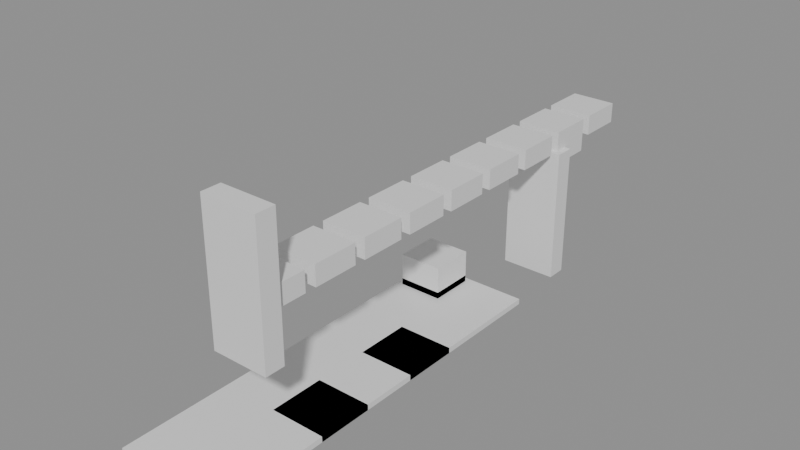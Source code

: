 # Source: building_lego.blend  (saved by Blender 5.0.119; exported with 4.5.12 LTS)
import bpy
from mathutils import Matrix  # noqa: F401  (used for matrix-valued properties, if any)

bpy.ops.wm.read_factory_settings(use_empty=True)
scene = bpy.context.scene
scene.name = 'Scene'

# ---- collections
col_01_paredes_externas = bpy.data.collections.new('01_Paredes_Externas'); scene.collection.children.link(col_01_paredes_externas)
col_03_pisos_escadas = bpy.data.collections.new('03_Pisos_Escadas'); scene.collection.children.link(col_03_pisos_escadas)
col_04_moveis_decoracoes = bpy.data.collections.new('04_Moveis_Decoracoes'); scene.collection.children.link(col_04_moveis_decoracoes)

# ---- materials (node trees are filled in below, after node groups)
mat_mat_parede_externa = bpy.data.materials.new('Mat_Parede_Externa')
mat_mat_pisos = bpy.data.materials.new('Mat_Pisos')
mat_mat_moveis = bpy.data.materials.new('Mat_Moveis')

# ---- material node trees
mat_mat_parede_externa.use_nodes = True; mat_mat_parede_externa.node_tree.nodes.clear()
_N = mat_mat_parede_externa.node_tree.nodes; _L = mat_mat_parede_externa.node_tree.links
n0 = _N.new('ShaderNodeBsdfPrincipled'); n0.name = 'BSDF - Pré-fundamentado'; n0.location = (-200, 100)
n1 = _N.new('ShaderNodeOutputMaterial'); n1.name = 'Saída de material'; n1.location = (200, 100)
_L.new(n0.outputs[0], n1.inputs[0])
n1.is_active_output = True
mat_mat_pisos.use_nodes = True; mat_mat_pisos.node_tree.nodes.clear()
_N = mat_mat_pisos.node_tree.nodes; _L = mat_mat_pisos.node_tree.links
n0 = _N.new('ShaderNodeBsdfPrincipled'); n0.name = 'BSDF - Pré-fundamentado'; n0.location = (-200, 100)
n1 = _N.new('ShaderNodeOutputMaterial'); n1.name = 'Saída de material'; n1.location = (200, 100)
_L.new(n0.outputs[0], n1.inputs[0])
n1.is_active_output = True
mat_mat_moveis.use_nodes = True; mat_mat_moveis.node_tree.nodes.clear()
_N = mat_mat_moveis.node_tree.nodes; _L = mat_mat_moveis.node_tree.links
n0 = _N.new('ShaderNodeBsdfPrincipled'); n0.name = 'BSDF - Pré-fundamentado'; n0.location = (-200, 100)
n1 = _N.new('ShaderNodeOutputMaterial'); n1.name = 'Saída de material'; n1.location = (200, 100)
_L.new(n0.outputs[0], n1.inputs[0])
n1.is_active_output = True

# ---- meshes
me_bloco_wooden_post_5599_1376_z13 = bpy.data.meshes.new('Bloco_wooden_post_5599_1376_z13')
me_bloco_wooden_post_5599_1376_z13.from_pydata([(-0.5, -0.175, -1.2), (0.5, -0.175, -1.2), (0.5, 0.175, -1.2), (-0.5, 0.175, -1.2), (-0.5, -0.175, 1.2), (0.5, -0.175, 1.2), (0.5, 0.175, 1.2), (-0.5, 0.175, 1.2)], [], [(0, 1, 2, 3), (4, 7, 6, 5), (0, 4, 5, 1), (2, 6, 7, 3), (0, 3, 7, 4), (1, 5, 6, 2)])
me_bloco_wooden_post_5599_1376_z13.materials.append(mat_mat_parede_externa)
me_bloco_wooden_post_5599_1376_z13.update()
me_bloco_wooden_post_5599_1383_z0 = bpy.data.meshes.new('Bloco_wooden_post_5599_1383_z0')
me_bloco_wooden_post_5599_1383_z0.from_pydata([(-0.5, -0.175, -1.2), (0.5, -0.175, -1.2), (0.5, 0.175, -1.2), (-0.5, 0.175, -1.2), (-0.5, -0.175, 1.2), (0.5, -0.175, 1.2), (0.5, 0.175, 1.2), (-0.5, 0.175, 1.2)], [], [(0, 1, 2, 3), (4, 7, 6, 5), (0, 4, 5, 1), (2, 6, 7, 3), (0, 3, 7, 4), (1, 5, 6, 2)])
me_bloco_wooden_post_5599_1383_z0.materials.append(mat_mat_parede_externa)
me_bloco_wooden_post_5599_1383_z0.update()
me_piso_carpet_fringe_5598_1375_z0 = bpy.data.meshes.new('Piso_carpet_fringe_5598_1375_z0')
me_piso_carpet_fringe_5598_1375_z0.from_pydata([(-0.5, -0.5, -0.05), (0.5, -0.5, -0.05), (0.5, 0.5, -0.05), (-0.5, 0.5, -0.05), (-0.5, -0.5, 0.05), (0.5, -0.5, 0.05), (0.5, 0.5, 0.05), (-0.5, 0.5, 0.05)], [], [(0, 1, 2, 3), (4, 7, 6, 5), (0, 4, 5, 1), (2, 6, 7, 3), (0, 3, 7, 4), (1, 5, 6, 2)])
me_piso_carpet_fringe_5598_1375_z0.materials.append(mat_mat_pisos)
me_piso_carpet_fringe_5598_1375_z0.update()
me_piso__5599_1375_z0 = bpy.data.meshes.new('Piso__5599_1375_z0')
me_piso__5599_1375_z0.from_pydata([(-0.5, -0.5, -0.05), (0.5, -0.5, -0.05), (0.5, 0.5, -0.05), (-0.5, 0.5, -0.05), (-0.5, -0.5, 0.05), (0.5, -0.5, 0.05), (0.5, 0.5, 0.05), (-0.5, 0.5, 0.05)], [], [(0, 1, 2, 3), (4, 7, 6, 5), (0, 4, 5, 1), (2, 6, 7, 3), (0, 3, 7, 4), (1, 5, 6, 2)])
me_piso__5599_1375_z0.materials.append(mat_mat_pisos)
me_piso__5599_1375_z0.update()
me_piso__5598_1376_z0 = bpy.data.meshes.new('Piso__5598_1376_z0')
me_piso__5598_1376_z0.from_pydata([(-0.5, -0.5, -0.05), (0.5, -0.5, -0.05), (0.5, 0.5, -0.05), (-0.5, 0.5, -0.05), (-0.5, -0.5, 0.05), (0.5, -0.5, 0.05), (0.5, 0.5, 0.05), (-0.5, 0.5, 0.05)], [], [(0, 1, 2, 3), (4, 7, 6, 5), (0, 4, 5, 1), (2, 6, 7, 3), (0, 3, 7, 4), (1, 5, 6, 2)])
me_piso__5598_1376_z0.materials.append(mat_mat_pisos)
me_piso__5598_1376_z0.update()
me_piso_carpet_5599_1376_z0 = bpy.data.meshes.new('Piso_carpet_5599_1376_z0')
me_piso_carpet_5599_1376_z0.from_pydata([(-0.5, -0.5, -0.05), (0.5, -0.5, -0.05), (0.5, 0.5, -0.05), (-0.5, 0.5, -0.05), (-0.5, -0.5, 0.05), (0.5, -0.5, 0.05), (0.5, 0.5, 0.05), (-0.5, 0.5, 0.05)], [], [(0, 1, 2, 3), (4, 7, 6, 5), (0, 4, 5, 1), (2, 6, 7, 3), (0, 3, 7, 4), (1, 5, 6, 2)])
me_piso_carpet_5599_1376_z0.materials.append(mat_mat_pisos)
me_piso_carpet_5599_1376_z0.update()
me_piso__5598_1377_z0 = bpy.data.meshes.new('Piso__5598_1377_z0')
me_piso__5598_1377_z0.from_pydata([(-0.5, -0.5, -0.05), (0.5, -0.5, -0.05), (0.5, 0.5, -0.05), (-0.5, 0.5, -0.05), (-0.5, -0.5, 0.05), (0.5, -0.5, 0.05), (0.5, 0.5, 0.05), (-0.5, 0.5, 0.05)], [], [(0, 1, 2, 3), (4, 7, 6, 5), (0, 4, 5, 1), (2, 6, 7, 3), (0, 3, 7, 4), (1, 5, 6, 2)])
me_piso__5598_1377_z0.materials.append(mat_mat_pisos)
me_piso__5598_1377_z0.update()
me_piso_carpet_5599_1377_z0 = bpy.data.meshes.new('Piso_carpet_5599_1377_z0')
me_piso_carpet_5599_1377_z0.from_pydata([(-0.5, -0.5, -0.05), (0.5, -0.5, -0.05), (0.5, 0.5, -0.05), (-0.5, 0.5, -0.05), (-0.5, -0.5, 0.05), (0.5, -0.5, 0.05), (0.5, 0.5, 0.05), (-0.5, 0.5, 0.05)], [], [(0, 1, 2, 3), (4, 7, 6, 5), (0, 4, 5, 1), (2, 6, 7, 3), (0, 3, 7, 4), (1, 5, 6, 2)])
me_piso_carpet_5599_1377_z0.materials.append(mat_mat_pisos)
me_piso_carpet_5599_1377_z0.update()
me_piso_carpet_5599_1377_z0_001 = bpy.data.meshes.new('Piso_carpet_5599_1377_z0.001')
me_piso_carpet_5599_1377_z0_001.from_pydata([(-0.5, -0.5, -0.05), (0.5, -0.5, -0.05), (0.5, 0.5, -0.05), (-0.5, 0.5, -0.05), (-0.5, -0.5, 0.05), (0.5, -0.5, 0.05), (0.5, 0.5, 0.05), (-0.5, 0.5, 0.05)], [], [(0, 1, 2, 3), (4, 7, 6, 5), (0, 4, 5, 1), (2, 6, 7, 3), (0, 3, 7, 4), (1, 5, 6, 2)])
me_piso_carpet_5599_1377_z0_001.materials.append(mat_mat_pisos)
me_piso_carpet_5599_1377_z0_001.update()
me_piso__5598_1378_z0 = bpy.data.meshes.new('Piso__5598_1378_z0')
me_piso__5598_1378_z0.from_pydata([(-0.5, -0.5, -0.05), (0.5, -0.5, -0.05), (0.5, 0.5, -0.05), (-0.5, 0.5, -0.05), (-0.5, -0.5, 0.05), (0.5, -0.5, 0.05), (0.5, 0.5, 0.05), (-0.5, 0.5, 0.05)], [], [(0, 1, 2, 3), (4, 7, 6, 5), (0, 4, 5, 1), (2, 6, 7, 3), (0, 3, 7, 4), (1, 5, 6, 2)])
me_piso__5598_1378_z0.materials.append(mat_mat_pisos)
me_piso__5598_1378_z0.update()
me_piso_carpet_5599_1378_z0 = bpy.data.meshes.new('Piso_carpet_5599_1378_z0')
me_piso_carpet_5599_1378_z0.from_pydata([(-0.5, -0.5, -0.05), (0.5, -0.5, -0.05), (0.5, 0.5, -0.05), (-0.5, 0.5, -0.05), (-0.5, -0.5, 0.05), (0.5, -0.5, 0.05), (0.5, 0.5, 0.05), (-0.5, 0.5, 0.05)], [], [(0, 1, 2, 3), (4, 7, 6, 5), (0, 4, 5, 1), (2, 6, 7, 3), (0, 3, 7, 4), (1, 5, 6, 2)])
me_piso_carpet_5599_1378_z0.materials.append(mat_mat_pisos)
me_piso_carpet_5599_1378_z0.update()
me_piso__5598_1379_z0 = bpy.data.meshes.new('Piso__5598_1379_z0')
me_piso__5598_1379_z0.from_pydata([(-0.5, -0.5, -0.05), (0.5, -0.5, -0.05), (0.5, 0.5, -0.05), (-0.5, 0.5, -0.05), (-0.5, -0.5, 0.05), (0.5, -0.5, 0.05), (0.5, 0.5, 0.05), (-0.5, 0.5, 0.05)], [], [(0, 1, 2, 3), (4, 7, 6, 5), (0, 4, 5, 1), (2, 6, 7, 3), (0, 3, 7, 4), (1, 5, 6, 2)])
me_piso__5598_1379_z0.materials.append(mat_mat_pisos)
me_piso__5598_1379_z0.update()
me_piso_carpet_5599_1379_z0 = bpy.data.meshes.new('Piso_carpet_5599_1379_z0')
me_piso_carpet_5599_1379_z0.from_pydata([(-0.5, -0.5, -0.05), (0.5, -0.5, -0.05), (0.5, 0.5, -0.05), (-0.5, 0.5, -0.05), (-0.5, -0.5, 0.05), (0.5, -0.5, 0.05), (0.5, 0.5, 0.05), (-0.5, 0.5, 0.05)], [], [(0, 1, 2, 3), (4, 7, 6, 5), (0, 4, 5, 1), (2, 6, 7, 3), (0, 3, 7, 4), (1, 5, 6, 2)])
me_piso_carpet_5599_1379_z0.materials.append(mat_mat_pisos)
me_piso_carpet_5599_1379_z0.update()
me_piso_carpet_5599_1379_z0_001 = bpy.data.meshes.new('Piso_carpet_5599_1379_z0.001')
me_piso_carpet_5599_1379_z0_001.from_pydata([(-0.5, -0.5, -0.05), (0.5, -0.5, -0.05), (0.5, 0.5, -0.05), (-0.5, 0.5, -0.05), (-0.5, -0.5, 0.05), (0.5, -0.5, 0.05), (0.5, 0.5, 0.05), (-0.5, 0.5, 0.05)], [], [(0, 1, 2, 3), (4, 7, 6, 5), (0, 4, 5, 1), (2, 6, 7, 3), (0, 3, 7, 4), (1, 5, 6, 2)])
me_piso_carpet_5599_1379_z0_001.materials.append(mat_mat_pisos)
me_piso_carpet_5599_1379_z0_001.update()
me_piso__5598_1380_z0 = bpy.data.meshes.new('Piso__5598_1380_z0')
me_piso__5598_1380_z0.from_pydata([(-0.5, -0.5, -0.05), (0.5, -0.5, -0.05), (0.5, 0.5, -0.05), (-0.5, 0.5, -0.05), (-0.5, -0.5, 0.05), (0.5, -0.5, 0.05), (0.5, 0.5, 0.05), (-0.5, 0.5, 0.05)], [], [(0, 1, 2, 3), (4, 7, 6, 5), (0, 4, 5, 1), (2, 6, 7, 3), (0, 3, 7, 4), (1, 5, 6, 2)])
me_piso__5598_1380_z0.materials.append(mat_mat_pisos)
me_piso__5598_1380_z0.update()
me_piso_carpet_5599_1380_z0 = bpy.data.meshes.new('Piso_carpet_5599_1380_z0')
me_piso_carpet_5599_1380_z0.from_pydata([(-0.5, -0.5, -0.05), (0.5, -0.5, -0.05), (0.5, 0.5, -0.05), (-0.5, 0.5, -0.05), (-0.5, -0.5, 0.05), (0.5, -0.5, 0.05), (0.5, 0.5, 0.05), (-0.5, 0.5, 0.05)], [], [(0, 1, 2, 3), (4, 7, 6, 5), (0, 4, 5, 1), (2, 6, 7, 3), (0, 3, 7, 4), (1, 5, 6, 2)])
me_piso_carpet_5599_1380_z0.materials.append(mat_mat_pisos)
me_piso_carpet_5599_1380_z0.update()
me_piso_flagstones_5598_1381_z0 = bpy.data.meshes.new('Piso_flagstones_5598_1381_z0')
me_piso_flagstones_5598_1381_z0.from_pydata([(-0.5, -0.5, -0.05), (0.5, -0.5, -0.05), (0.5, 0.5, -0.05), (-0.5, 0.5, -0.05), (-0.5, -0.5, 0.05), (0.5, -0.5, 0.05), (0.5, 0.5, 0.05), (-0.5, 0.5, 0.05)], [], [(0, 1, 2, 3), (4, 7, 6, 5), (0, 4, 5, 1), (2, 6, 7, 3), (0, 3, 7, 4), (1, 5, 6, 2)])
me_piso_flagstones_5598_1381_z0.materials.append(mat_mat_pisos)
me_piso_flagstones_5598_1381_z0.update()
me_piso_carpet_fringe_5599_1381_z0 = bpy.data.meshes.new('Piso_carpet_fringe_5599_1381_z0')
me_piso_carpet_fringe_5599_1381_z0.from_pydata([(-0.5, -0.5, -0.05), (0.5, -0.5, -0.05), (0.5, 0.5, -0.05), (-0.5, 0.5, -0.05), (-0.5, -0.5, 0.05), (0.5, -0.5, 0.05), (0.5, 0.5, 0.05), (-0.5, 0.5, 0.05)], [], [(0, 1, 2, 3), (4, 7, 6, 5), (0, 4, 5, 1), (2, 6, 7, 3), (0, 3, 7, 4), (1, 5, 6, 2)])
me_piso_carpet_fringe_5599_1381_z0.materials.append(mat_mat_pisos)
me_piso_carpet_fringe_5599_1381_z0.update()
me_movel_tent_roof_5599_1376_z20 = bpy.data.meshes.new('Movel_tent_roof_5599_1376_z20')
me_movel_tent_roof_5599_1376_z20.from_pydata([(-0.4, -0.4, -0.18), (0.4, -0.4, -0.18), (0.4, 0.4, -0.18), (-0.4, 0.4, -0.18), (-0.4, -0.4, 0.18), (0.4, -0.4, 0.18), (0.4, 0.4, 0.18), (-0.4, 0.4, 0.18)], [], [(0, 1, 2, 3), (4, 7, 6, 5), (0, 4, 5, 1), (2, 6, 7, 3), (0, 3, 7, 4), (1, 5, 6, 2)])
me_movel_tent_roof_5599_1376_z20.materials.append(mat_mat_moveis)
me_movel_tent_roof_5599_1376_z20.update()
me_movel_tent_roof_5599_1377_z20 = bpy.data.meshes.new('Movel_tent_roof_5599_1377_z20')
me_movel_tent_roof_5599_1377_z20.from_pydata([(-0.4, -0.4, -0.18), (0.4, -0.4, -0.18), (0.4, 0.4, -0.18), (-0.4, 0.4, -0.18), (-0.4, -0.4, 0.18), (0.4, -0.4, 0.18), (0.4, 0.4, 0.18), (-0.4, 0.4, 0.18)], [], [(0, 1, 2, 3), (4, 7, 6, 5), (0, 4, 5, 1), (2, 6, 7, 3), (0, 3, 7, 4), (1, 5, 6, 2)])
me_movel_tent_roof_5599_1377_z20.materials.append(mat_mat_moveis)
me_movel_tent_roof_5599_1377_z20.update()
me_movel_tent_roof_5599_1378_z20 = bpy.data.meshes.new('Movel_tent_roof_5599_1378_z20')
me_movel_tent_roof_5599_1378_z20.from_pydata([(-0.4, -0.4, -0.18), (0.4, -0.4, -0.18), (0.4, 0.4, -0.18), (-0.4, 0.4, -0.18), (-0.4, -0.4, 0.18), (0.4, -0.4, 0.18), (0.4, 0.4, 0.18), (-0.4, 0.4, 0.18)], [], [(0, 1, 2, 3), (4, 7, 6, 5), (0, 4, 5, 1), (2, 6, 7, 3), (0, 3, 7, 4), (1, 5, 6, 2)])
me_movel_tent_roof_5599_1378_z20.materials.append(mat_mat_moveis)
me_movel_tent_roof_5599_1378_z20.update()
me_movel_tent_roof_5599_1379_z20 = bpy.data.meshes.new('Movel_tent_roof_5599_1379_z20')
me_movel_tent_roof_5599_1379_z20.from_pydata([(-0.4, -0.4, -0.18), (0.4, -0.4, -0.18), (0.4, 0.4, -0.18), (-0.4, 0.4, -0.18), (-0.4, -0.4, 0.18), (0.4, -0.4, 0.18), (0.4, 0.4, 0.18), (-0.4, 0.4, 0.18)], [], [(0, 1, 2, 3), (4, 7, 6, 5), (0, 4, 5, 1), (2, 6, 7, 3), (0, 3, 7, 4), (1, 5, 6, 2)])
me_movel_tent_roof_5599_1379_z20.materials.append(mat_mat_moveis)
me_movel_tent_roof_5599_1379_z20.update()
me_movel_tent_roof_5599_1380_z20 = bpy.data.meshes.new('Movel_tent_roof_5599_1380_z20')
me_movel_tent_roof_5599_1380_z20.from_pydata([(-0.4, -0.4, -0.18), (0.4, -0.4, -0.18), (0.4, 0.4, -0.18), (-0.4, 0.4, -0.18), (-0.4, -0.4, 0.18), (0.4, -0.4, 0.18), (0.4, 0.4, 0.18), (-0.4, 0.4, 0.18)], [], [(0, 1, 2, 3), (4, 7, 6, 5), (0, 4, 5, 1), (2, 6, 7, 3), (0, 3, 7, 4), (1, 5, 6, 2)])
me_movel_tent_roof_5599_1380_z20.materials.append(mat_mat_moveis)
me_movel_tent_roof_5599_1380_z20.update()
me_movel_leaves_5598_1381_z0 = bpy.data.meshes.new('Movel_leaves_5598_1381_z0')
me_movel_leaves_5598_1381_z0.from_pydata([(-0.4, -0.4, -0.06), (0.4, -0.4, -0.06), (0.4, 0.4, -0.06), (-0.4, 0.4, -0.06), (-0.4, -0.4, 0.06), (0.4, -0.4, 0.06), (0.4, 0.4, 0.06), (-0.4, 0.4, 0.06)], [], [(0, 1, 2, 3), (4, 7, 6, 5), (0, 4, 5, 1), (2, 6, 7, 3), (0, 3, 7, 4), (1, 5, 6, 2)])
me_movel_leaves_5598_1381_z0.materials.append(mat_mat_moveis)
me_movel_leaves_5598_1381_z0.update()
me_movel_ornate_elven_chest_5598_1381_z0 = bpy.data.meshes.new('Movel_ornate_elven_chest_5598_1381_z0')
me_movel_ornate_elven_chest_5598_1381_z0.from_pydata([(-0.4, -0.4, -0.3), (0.4, -0.4, -0.3), (0.4, 0.4, -0.3), (-0.4, 0.4, -0.3), (-0.4, -0.4, 0.3), (0.4, -0.4, 0.3), (0.4, 0.4, 0.3), (-0.4, 0.4, 0.3)], [], [(0, 1, 2, 3), (4, 7, 6, 5), (0, 4, 5, 1), (2, 6, 7, 3), (0, 3, 7, 4), (1, 5, 6, 2)])
me_movel_ornate_elven_chest_5598_1381_z0.materials.append(mat_mat_moveis)
me_movel_ornate_elven_chest_5598_1381_z0.update()
me_movel_tent_roof_5599_1381_z20 = bpy.data.meshes.new('Movel_tent_roof_5599_1381_z20')
me_movel_tent_roof_5599_1381_z20.from_pydata([(-0.4, -0.4, -0.18), (0.4, -0.4, -0.18), (0.4, 0.4, -0.18), (-0.4, 0.4, -0.18), (-0.4, -0.4, 0.18), (0.4, -0.4, 0.18), (0.4, 0.4, 0.18), (-0.4, 0.4, 0.18)], [], [(0, 1, 2, 3), (4, 7, 6, 5), (0, 4, 5, 1), (2, 6, 7, 3), (0, 3, 7, 4), (1, 5, 6, 2)])
me_movel_tent_roof_5599_1381_z20.materials.append(mat_mat_moveis)
me_movel_tent_roof_5599_1381_z20.update()
me_movel_tent_roof_5599_1382_z20 = bpy.data.meshes.new('Movel_tent_roof_5599_1382_z20')
me_movel_tent_roof_5599_1382_z20.from_pydata([(-0.4, -0.4, -0.18), (0.4, -0.4, -0.18), (0.4, 0.4, -0.18), (-0.4, 0.4, -0.18), (-0.4, -0.4, 0.18), (0.4, -0.4, 0.18), (0.4, 0.4, 0.18), (-0.4, 0.4, 0.18)], [], [(0, 1, 2, 3), (4, 7, 6, 5), (0, 4, 5, 1), (2, 6, 7, 3), (0, 3, 7, 4), (1, 5, 6, 2)])
me_movel_tent_roof_5599_1382_z20.materials.append(mat_mat_moveis)
me_movel_tent_roof_5599_1382_z20.update()
me_movel_large_glowing_beetl_5599_1383_z18 = bpy.data.meshes.new('Movel_large_glowing_beetl_5599_1383_z18')
me_movel_large_glowing_beetl_5599_1383_z18.from_pydata([(-0.4, -0.4, -0.12), (0.4, -0.4, -0.12), (0.4, 0.4, -0.12), (-0.4, 0.4, -0.12), (-0.4, -0.4, 0.12), (0.4, -0.4, 0.12), (0.4, 0.4, 0.12), (-0.4, 0.4, 0.12)], [], [(0, 1, 2, 3), (4, 7, 6, 5), (0, 4, 5, 1), (2, 6, 7, 3), (0, 3, 7, 4), (1, 5, 6, 2)])
me_movel_large_glowing_beetl_5599_1383_z18.materials.append(mat_mat_moveis)
me_movel_large_glowing_beetl_5599_1383_z18.update()
me_movel_tent_roof_5599_1383_z20 = bpy.data.meshes.new('Movel_tent_roof_5599_1383_z20')
me_movel_tent_roof_5599_1383_z20.from_pydata([(-0.4, -0.4, -0.18), (0.4, -0.4, -0.18), (0.4, 0.4, -0.18), (-0.4, 0.4, -0.18), (-0.4, -0.4, 0.18), (0.4, -0.4, 0.18), (0.4, 0.4, 0.18), (-0.4, 0.4, 0.18)], [], [(0, 1, 2, 3), (4, 7, 6, 5), (0, 4, 5, 1), (2, 6, 7, 3), (0, 3, 7, 4), (1, 5, 6, 2)])
me_movel_tent_roof_5599_1383_z20.materials.append(mat_mat_moveis)
me_movel_tent_roof_5599_1383_z20.update()
me_movel_tent_roof_5599_1384_z20 = bpy.data.meshes.new('Movel_tent_roof_5599_1384_z20')
me_movel_tent_roof_5599_1384_z20.from_pydata([(-0.4, -0.4, -0.18), (0.4, -0.4, -0.18), (0.4, 0.4, -0.18), (-0.4, 0.4, -0.18), (-0.4, -0.4, 0.18), (0.4, -0.4, 0.18), (0.4, 0.4, 0.18), (-0.4, 0.4, 0.18)], [], [(0, 1, 2, 3), (4, 7, 6, 5), (0, 4, 5, 1), (2, 6, 7, 3), (0, 3, 7, 4), (1, 5, 6, 2)])
me_movel_tent_roof_5599_1384_z20.materials.append(mat_mat_moveis)
me_movel_tent_roof_5599_1384_z20.update()

# ---- objects
ob_parede_externa_norte_y1376_x5599_5599 = bpy.data.objects.new('Parede_Externa_Norte_Y1376_X5599_5599', None)
ob_bloco_wooden_post_5599_1376_z13 = bpy.data.objects.new('Bloco_wooden_post_5599_1376_z13', me_bloco_wooden_post_5599_1376_z13)
ob_parede_externa_sul_y1383_x5599_5599 = bpy.data.objects.new('Parede_Externa_Sul_Y1383_X5599_5599', None)
ob_bloco_wooden_post_5599_1383_z0 = bpy.data.objects.new('Bloco_wooden_post_5599_1383_z0', me_bloco_wooden_post_5599_1383_z0)
ob_pisos_lajes = bpy.data.objects.new('Pisos_Lajes', None)
ob_piso_carpet_fringe_5598_1375_z0 = bpy.data.objects.new('Piso_carpet_fringe_5598_1375_z0', me_piso_carpet_fringe_5598_1375_z0)
ob_piso__5599_1375_z0 = bpy.data.objects.new('Piso__5599_1375_z0', me_piso__5599_1375_z0)
ob_piso__5598_1376_z0 = bpy.data.objects.new('Piso__5598_1376_z0', me_piso__5598_1376_z0)
ob_piso_carpet_5599_1376_z0 = bpy.data.objects.new('Piso_carpet_5599_1376_z0', me_piso_carpet_5599_1376_z0)
ob_piso__5598_1377_z0 = bpy.data.objects.new('Piso__5598_1377_z0', me_piso__5598_1377_z0)
ob_piso_carpet_5599_1377_z0 = bpy.data.objects.new('Piso_carpet_5599_1377_z0', me_piso_carpet_5599_1377_z0)
ob_piso_carpet_5599_1377_z0_001 = bpy.data.objects.new('Piso_carpet_5599_1377_z0.001', me_piso_carpet_5599_1377_z0_001)
ob_piso__5598_1378_z0 = bpy.data.objects.new('Piso__5598_1378_z0', me_piso__5598_1378_z0)
ob_piso_carpet_5599_1378_z0 = bpy.data.objects.new('Piso_carpet_5599_1378_z0', me_piso_carpet_5599_1378_z0)
ob_piso__5598_1379_z0 = bpy.data.objects.new('Piso__5598_1379_z0', me_piso__5598_1379_z0)
ob_piso_carpet_5599_1379_z0 = bpy.data.objects.new('Piso_carpet_5599_1379_z0', me_piso_carpet_5599_1379_z0)
ob_piso_carpet_5599_1379_z0_001 = bpy.data.objects.new('Piso_carpet_5599_1379_z0.001', me_piso_carpet_5599_1379_z0_001)
ob_piso__5598_1380_z0 = bpy.data.objects.new('Piso__5598_1380_z0', me_piso__5598_1380_z0)
ob_piso_carpet_5599_1380_z0 = bpy.data.objects.new('Piso_carpet_5599_1380_z0', me_piso_carpet_5599_1380_z0)
ob_piso_flagstones_5598_1381_z0 = bpy.data.objects.new('Piso_flagstones_5598_1381_z0', me_piso_flagstones_5598_1381_z0)
ob_piso_carpet_fringe_5599_1381_z0 = bpy.data.objects.new('Piso_carpet_fringe_5599_1381_z0', me_piso_carpet_fringe_5599_1381_z0)
ob_moveis_decoracoes = bpy.data.objects.new('Moveis_Decoracoes', None)
ob_movel_tent_roof_5599_1376_z20 = bpy.data.objects.new('Movel_tent_roof_5599_1376_z20', me_movel_tent_roof_5599_1376_z20)
ob_movel_tent_roof_5599_1377_z20 = bpy.data.objects.new('Movel_tent_roof_5599_1377_z20', me_movel_tent_roof_5599_1377_z20)
ob_movel_tent_roof_5599_1378_z20 = bpy.data.objects.new('Movel_tent_roof_5599_1378_z20', me_movel_tent_roof_5599_1378_z20)
ob_movel_tent_roof_5599_1379_z20 = bpy.data.objects.new('Movel_tent_roof_5599_1379_z20', me_movel_tent_roof_5599_1379_z20)
ob_movel_tent_roof_5599_1380_z20 = bpy.data.objects.new('Movel_tent_roof_5599_1380_z20', me_movel_tent_roof_5599_1380_z20)
ob_movel_leaves_5598_1381_z0 = bpy.data.objects.new('Movel_leaves_5598_1381_z0', me_movel_leaves_5598_1381_z0)
ob_movel_ornate_elven_chest_5598_1381_z0 = bpy.data.objects.new('Movel_ornate_elven_chest_5598_1381_z0', me_movel_ornate_elven_chest_5598_1381_z0)
ob_movel_tent_roof_5599_1381_z20 = bpy.data.objects.new('Movel_tent_roof_5599_1381_z20', me_movel_tent_roof_5599_1381_z20)
ob_movel_tent_roof_5599_1382_z20 = bpy.data.objects.new('Movel_tent_roof_5599_1382_z20', me_movel_tent_roof_5599_1382_z20)
ob_movel_large_glowing_beetl_5599_1383_z18 = bpy.data.objects.new('Movel_large_glowing_beetl_5599_1383_z18', me_movel_large_glowing_beetl_5599_1383_z18)
ob_movel_tent_roof_5599_1383_z20 = bpy.data.objects.new('Movel_tent_roof_5599_1383_z20', me_movel_tent_roof_5599_1383_z20)
ob_movel_tent_roof_5599_1384_z20 = bpy.data.objects.new('Movel_tent_roof_5599_1384_z20', me_movel_tent_roof_5599_1384_z20)

# ---- transforms, parenting, visibility, modifiers, constraints
ob_parede_externa_norte_y1376_x5599_5599.location = (0.5, -3.5, 1.56)
ob_parede_externa_norte_y1376_x5599_5599.empty_display_type = 'CUBE'
ob_bloco_wooden_post_5599_1376_z13.parent = ob_parede_externa_norte_y1376_x5599_5599
ob_bloco_wooden_post_5599_1376_z13.matrix_parent_inverse = Matrix(((1.0, -0.0, 0.0, -0.5), (-0.0, 1.0, -0.0, 3.5), (0.0, -0.0, 1.0, -1.56), (-0.0, 0.0, -0.0, 1.0)))
ob_bloco_wooden_post_5599_1376_z13.location = (0.5, -3.825, 2.76)
ob_parede_externa_sul_y1383_x5599_5599.location = (0.5, 3.5, 0.0)
ob_parede_externa_sul_y1383_x5599_5599.empty_display_type = 'CUBE'
ob_bloco_wooden_post_5599_1383_z0.parent = ob_parede_externa_sul_y1383_x5599_5599
ob_bloco_wooden_post_5599_1383_z0.matrix_parent_inverse = Matrix(((1.0, -0.0, 0.0, -0.5), (-0.0, 1.0, -0.0, -3.5), (0.0, -0.0, 1.0, -0.0), (-0.0, 0.0, -0.0, 1.0)))
ob_bloco_wooden_post_5599_1383_z0.location = (0.5, 3.175, 1.2)
ob_pisos_lajes.location = (0.0, 0.0, 0.0)
ob_pisos_lajes.empty_display_type = 'CUBE'
ob_piso_carpet_fringe_5598_1375_z0.parent = ob_pisos_lajes
ob_piso_carpet_fringe_5598_1375_z0.location = (-0.5, -4.5, -0.05)
ob_piso__5599_1375_z0.parent = ob_pisos_lajes
ob_piso__5599_1375_z0.location = (0.5, -4.5, -0.05)
ob_piso__5598_1376_z0.parent = ob_pisos_lajes
ob_piso__5598_1376_z0.location = (-0.5, -3.5, -0.05)
ob_piso_carpet_5599_1376_z0.parent = ob_pisos_lajes
ob_piso_carpet_5599_1376_z0.location = (0.5, -3.5, -0.05)
ob_piso__5598_1377_z0.parent = ob_pisos_lajes
ob_piso__5598_1377_z0.location = (-0.5, -2.5, -0.05)
ob_piso_carpet_5599_1377_z0.parent = ob_pisos_lajes
ob_piso_carpet_5599_1377_z0.location = (0.5, -2.5, -0.05)
ob_piso_carpet_5599_1377_z0_001.parent = ob_pisos_lajes
ob_piso_carpet_5599_1377_z0_001.location = (0.5, -2.5, -0.05)
ob_piso__5598_1378_z0.parent = ob_pisos_lajes
ob_piso__5598_1378_z0.location = (-0.5, -1.5, -0.05)
ob_piso_carpet_5599_1378_z0.parent = ob_pisos_lajes
ob_piso_carpet_5599_1378_z0.location = (0.5, -1.5, -0.05)
ob_piso__5598_1379_z0.parent = ob_pisos_lajes
ob_piso__5598_1379_z0.location = (-0.5, -0.5, -0.05)
ob_piso_carpet_5599_1379_z0.parent = ob_pisos_lajes
ob_piso_carpet_5599_1379_z0.location = (0.5, -0.5, -0.05)
ob_piso_carpet_5599_1379_z0_001.parent = ob_pisos_lajes
ob_piso_carpet_5599_1379_z0_001.location = (0.5, -0.5, -0.05)
ob_piso__5598_1380_z0.parent = ob_pisos_lajes
ob_piso__5598_1380_z0.location = (-0.5, 0.5, -0.05)
ob_piso_carpet_5599_1380_z0.parent = ob_pisos_lajes
ob_piso_carpet_5599_1380_z0.location = (0.5, 0.5, -0.05)
ob_piso_flagstones_5598_1381_z0.parent = ob_pisos_lajes
ob_piso_flagstones_5598_1381_z0.location = (-0.5, 1.5, -0.05)
ob_piso_carpet_fringe_5599_1381_z0.parent = ob_pisos_lajes
ob_piso_carpet_fringe_5599_1381_z0.location = (0.5, 1.5, -0.05)
ob_moveis_decoracoes.location = (0.0, 0.0, 0.0)
ob_moveis_decoracoes.empty_display_type = 'CUBE'
ob_movel_tent_roof_5599_1376_z20.parent = ob_moveis_decoracoes
ob_movel_tent_roof_5599_1376_z20.location = (0.5, -3.5, 2.58)
ob_movel_tent_roof_5599_1377_z20.parent = ob_moveis_decoracoes
ob_movel_tent_roof_5599_1377_z20.location = (0.5, -2.5, 2.58)
ob_movel_tent_roof_5599_1378_z20.parent = ob_moveis_decoracoes
ob_movel_tent_roof_5599_1378_z20.location = (0.5, -1.5, 2.58)
ob_movel_tent_roof_5599_1379_z20.parent = ob_moveis_decoracoes
ob_movel_tent_roof_5599_1379_z20.location = (0.5, -0.5, 2.58)
ob_movel_tent_roof_5599_1380_z20.parent = ob_moveis_decoracoes
ob_movel_tent_roof_5599_1380_z20.location = (0.5, 0.5, 2.58)
ob_movel_leaves_5598_1381_z0.parent = ob_moveis_decoracoes
ob_movel_leaves_5598_1381_z0.location = (-0.5, 1.5, 0.06)
ob_movel_ornate_elven_chest_5598_1381_z0.parent = ob_moveis_decoracoes
ob_movel_ornate_elven_chest_5598_1381_z0.location = (-0.5, 1.5, 0.3)
ob_movel_tent_roof_5599_1381_z20.parent = ob_moveis_decoracoes
ob_movel_tent_roof_5599_1381_z20.location = (0.5, 1.5, 2.58)
ob_movel_tent_roof_5599_1382_z20.parent = ob_moveis_decoracoes
ob_movel_tent_roof_5599_1382_z20.location = (0.5, 2.5, 2.58)
ob_movel_large_glowing_beetl_5599_1383_z18.parent = ob_moveis_decoracoes
ob_movel_large_glowing_beetl_5599_1383_z18.location = (0.5, 3.5, 2.28)
ob_movel_tent_roof_5599_1383_z20.parent = ob_moveis_decoracoes
ob_movel_tent_roof_5599_1383_z20.location = (0.5, 3.5, 2.58)
ob_movel_tent_roof_5599_1384_z20.parent = ob_moveis_decoracoes
ob_movel_tent_roof_5599_1384_z20.location = (0.5, 4.5, 2.58)

# ---- collection membership
col_01_paredes_externas.objects.link(ob_parede_externa_norte_y1376_x5599_5599)
col_01_paredes_externas.objects.link(ob_bloco_wooden_post_5599_1376_z13)
col_01_paredes_externas.objects.link(ob_parede_externa_sul_y1383_x5599_5599)
col_01_paredes_externas.objects.link(ob_bloco_wooden_post_5599_1383_z0)
col_03_pisos_escadas.objects.link(ob_pisos_lajes)
col_03_pisos_escadas.objects.link(ob_piso_carpet_fringe_5598_1375_z0)
col_03_pisos_escadas.objects.link(ob_piso__5599_1375_z0)
col_03_pisos_escadas.objects.link(ob_piso__5598_1376_z0)
col_03_pisos_escadas.objects.link(ob_piso_carpet_5599_1376_z0)
col_03_pisos_escadas.objects.link(ob_piso__5598_1377_z0)
col_03_pisos_escadas.objects.link(ob_piso_carpet_5599_1377_z0)
col_03_pisos_escadas.objects.link(ob_piso_carpet_5599_1377_z0_001)
col_03_pisos_escadas.objects.link(ob_piso__5598_1378_z0)
col_03_pisos_escadas.objects.link(ob_piso_carpet_5599_1378_z0)
col_03_pisos_escadas.objects.link(ob_piso__5598_1379_z0)
col_03_pisos_escadas.objects.link(ob_piso_carpet_5599_1379_z0)
col_03_pisos_escadas.objects.link(ob_piso_carpet_5599_1379_z0_001)
col_03_pisos_escadas.objects.link(ob_piso__5598_1380_z0)
col_03_pisos_escadas.objects.link(ob_piso_carpet_5599_1380_z0)
col_03_pisos_escadas.objects.link(ob_piso_flagstones_5598_1381_z0)
col_03_pisos_escadas.objects.link(ob_piso_carpet_fringe_5599_1381_z0)
col_04_moveis_decoracoes.objects.link(ob_moveis_decoracoes)
col_04_moveis_decoracoes.objects.link(ob_movel_tent_roof_5599_1376_z20)
col_04_moveis_decoracoes.objects.link(ob_movel_tent_roof_5599_1377_z20)
col_04_moveis_decoracoes.objects.link(ob_movel_tent_roof_5599_1378_z20)
col_04_moveis_decoracoes.objects.link(ob_movel_tent_roof_5599_1379_z20)
col_04_moveis_decoracoes.objects.link(ob_movel_tent_roof_5599_1380_z20)
col_04_moveis_decoracoes.objects.link(ob_movel_leaves_5598_1381_z0)
col_04_moveis_decoracoes.objects.link(ob_movel_ornate_elven_chest_5598_1381_z0)
col_04_moveis_decoracoes.objects.link(ob_movel_tent_roof_5599_1381_z20)
col_04_moveis_decoracoes.objects.link(ob_movel_tent_roof_5599_1382_z20)
col_04_moveis_decoracoes.objects.link(ob_movel_large_glowing_beetl_5599_1383_z18)
col_04_moveis_decoracoes.objects.link(ob_movel_tent_roof_5599_1383_z20)
col_04_moveis_decoracoes.objects.link(ob_movel_tent_roof_5599_1384_z20)

# ---- scene / render settings (as saved in the file)
scene.frame_start = 1; scene.frame_end = 250; scene.frame_set(1)
scene.render.engine = 'BLENDER_EEVEE_NEXT'
scene.render.bake_bias = 0.0
scene.render.bake_samples = 0
scene.cycles.sampling_pattern = 'TABULATED_SOBOL'
scene.eevee.use_volume_custom_range = False
bpy.context.view_layer.update()

# ---- added for rendering (the .blend has no active camera and no usable light): camera, sun + grey world if the file has none
cam_auto = bpy.data.cameras.new('AutoCamera')
cam_auto.lens = 50.0
cam_auto.sensor_width = 36.0
cam_auto.clip_end = 1000.0
ob_auto_camera = bpy.data.objects.new('AutoCamera', cam_auto)
scene.collection.objects.link(ob_auto_camera)
ob_auto_camera.location = (10.0715, -12.1358, 9.98721)
ob_auto_camera.rotation_euler = (1.09748, -7.21219e-08, 0.694738)
scene.camera = ob_auto_camera
light_auto_sun = bpy.data.lights.new('AutoSun', 'SUN')
light_auto_sun.energy = 3.0
light_auto_sun.angle = 0.0523599
ob_auto_sun = bpy.data.objects.new('AutoSun', light_auto_sun)
scene.collection.objects.link(ob_auto_sun)
ob_auto_sun.rotation_euler = (0.872665, 0.174533, 0.523599)
if scene.world is None:
    world_auto = bpy.data.worlds.new('AutoWorld')
    world_auto.color = (0.3, 0.3, 0.3)
    scene.world = world_auto
bpy.context.view_layer.update()
